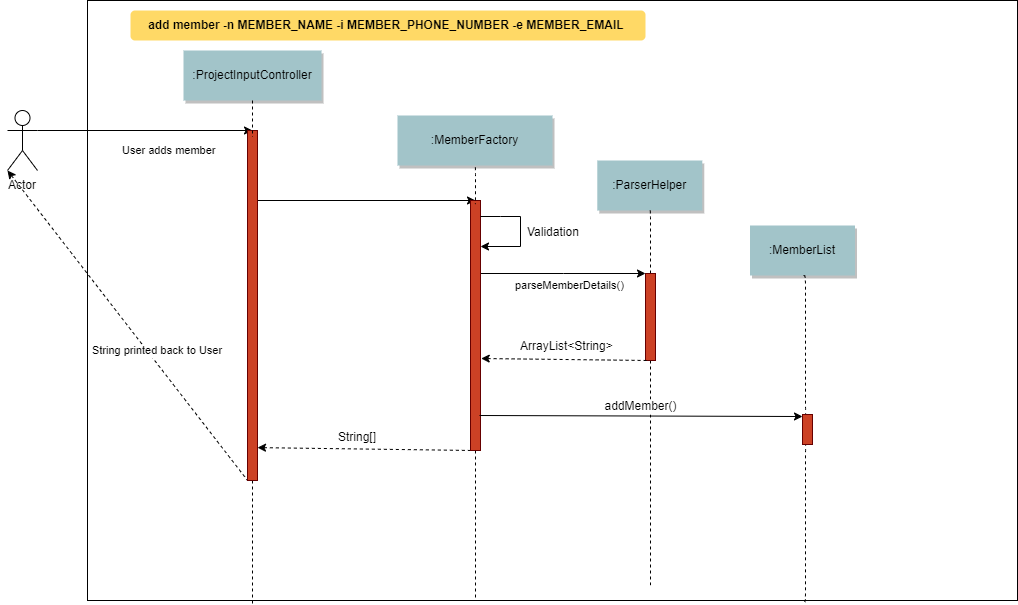

The diagram above was exported from draw.io. Its source (the exported page's mxGraphModel, read from the mxfile embedded in the PNG):
<mxGraphModel dx="1540" dy="523" grid="1" gridSize="10" guides="1" tooltips="1" connect="1" arrows="1" fold="1" page="0" pageScale="1.5" pageWidth="826" pageHeight="1169" background="#ffffff" math="0" shadow="0">
  <root>
    <mxCell id="0" />
    <mxCell id="1" parent="0" />
    <mxCell id="83lZereQvott_q0FPb2X-73" value="" style="" parent="1" vertex="1">
      <mxGeometry x="30" y="320" width="930" height="600" as="geometry" />
    </mxCell>
    <mxCell id="83lZereQvott_q0FPb2X-74" value=":ProjectInputController" style="shadow=1;fillColor=#A2C4C9;strokeColor=none" parent="1" vertex="1">
      <mxGeometry x="126" y="370" width="138" height="50" as="geometry" />
    </mxCell>
    <mxCell id="83lZereQvott_q0FPb2X-75" value=":MemberFactory" style="shadow=1;fillColor=#A2C4C9;strokeColor=none" parent="1" vertex="1">
      <mxGeometry x="340" y="435" width="155" height="50" as="geometry" />
    </mxCell>
    <mxCell id="83lZereQvott_q0FPb2X-76" value="" style="edgeStyle=none;verticalLabelPosition=top;verticalAlign=bottom;entryX=0.5;entryY=0;entryDx=0;entryDy=0;" parent="1" target="83lZereQvott_q0FPb2X-99" edge="1">
      <mxGeometry x="-10" y="310" width="100" height="100" as="geometry">
        <mxPoint x="200" y="520" as="sourcePoint" />
        <mxPoint x="330" y="489.5" as="targetPoint" />
        <mxPoint x="3" y="20" as="offset" />
      </mxGeometry>
    </mxCell>
    <mxCell id="83lZereQvott_q0FPb2X-77" value="" style="edgeStyle=none;verticalLabelPosition=top;verticalAlign=bottom;endArrow=none;startArrow=classic;dashed=1;exitX=1;exitY=0.906;exitDx=0;exitDy=0;exitPerimeter=0;" parent="1" source="83lZereQvott_q0FPb2X-96" edge="1">
      <mxGeometry x="210" y="584.2588734567901" width="100" height="100" as="geometry">
        <mxPoint x="201" y="772" as="sourcePoint" />
        <mxPoint x="416" y="770" as="targetPoint" />
      </mxGeometry>
    </mxCell>
    <mxCell id="83lZereQvott_q0FPb2X-107" value="String[]" style="text;html=1;resizable=0;points=[];align=center;verticalAlign=middle;labelBackgroundColor=#ffffff;" parent="83lZereQvott_q0FPb2X-77" vertex="1" connectable="0">
      <mxGeometry relative="1" as="geometry">
        <mxPoint x="-8" y="-13.5" as="offset" />
      </mxGeometry>
    </mxCell>
    <mxCell id="83lZereQvott_q0FPb2X-78" value=":ParserHelper" style="shadow=1;fillColor=#A2C4C9;strokeColor=none" parent="1" vertex="1">
      <mxGeometry x="539.7839506172838" y="480" width="105" height="50" as="geometry" />
    </mxCell>
    <mxCell id="83lZereQvott_q0FPb2X-79" value=":MemberList" style="shadow=1;fillColor=#A2C4C9;strokeColor=none" parent="1" vertex="1">
      <mxGeometry x="692.5" y="545" width="105" height="50" as="geometry" />
    </mxCell>
    <mxCell id="83lZereQvott_q0FPb2X-81" value="add member -n MEMBER_NAME -i MEMBER_PHONE_NUMBER -e MEMBER_EMAIL " style="rounded=1;fontStyle=1;fillColor=#FFD966;strokeColor=none" parent="1" vertex="1">
      <mxGeometry x="73" y="330" width="515" height="30" as="geometry" />
    </mxCell>
    <mxCell id="83lZereQvott_q0FPb2X-82" value="Actor" style="shape=umlActor;verticalLabelPosition=bottom;labelBackgroundColor=#ffffff;verticalAlign=top;html=1;outlineConnect=0;" parent="1" vertex="1">
      <mxGeometry x="-50" y="430" width="30" height="60" as="geometry" />
    </mxCell>
    <mxCell id="83lZereQvott_q0FPb2X-83" value="User adds member" style="edgeStyle=none;verticalLabelPosition=top;verticalAlign=bottom;labelPosition=left;align=right;exitX=1;exitY=0.3333333333333333;exitDx=0;exitDy=0;exitPerimeter=0;" parent="1" source="83lZereQvott_q0FPb2X-82" edge="1">
      <mxGeometry width="100" height="100" as="geometry">
        <mxPoint x="-20" y="490" as="sourcePoint" />
        <mxPoint x="195" y="450" as="targetPoint" />
        <mxPoint x="73" y="30" as="offset" />
      </mxGeometry>
    </mxCell>
    <mxCell id="83lZereQvott_q0FPb2X-85" value="" style="edgeStyle=elbowEdgeStyle;elbow=horizontal;endArrow=none;dashed=1;exitX=0.5;exitY=1;exitDx=0;exitDy=0;entryX=0.177;entryY=1.005;entryDx=0;entryDy=0;entryPerimeter=0;" parent="1" target="83lZereQvott_q0FPb2X-73" edge="1">
      <mxGeometry x="220" y="1160" width="100" height="100" as="geometry">
        <mxPoint x="195" y="800" as="sourcePoint" />
        <mxPoint x="195" y="1130" as="targetPoint" />
      </mxGeometry>
    </mxCell>
    <mxCell id="83lZereQvott_q0FPb2X-86" value="" style="edgeStyle=elbowEdgeStyle;elbow=horizontal;endArrow=none;dashed=1;exitX=0.5;exitY=1;exitDx=0;exitDy=0;" parent="1" source="83lZereQvott_q0FPb2X-99" target="83lZereQvott_q0FPb2X-73" edge="1">
      <mxGeometry x="442" y="1120" width="100" height="100" as="geometry">
        <mxPoint x="418" y="790" as="sourcePoint" />
        <mxPoint x="417" y="960" as="targetPoint" />
      </mxGeometry>
    </mxCell>
    <mxCell id="83lZereQvott_q0FPb2X-87" value="" style="edgeStyle=elbowEdgeStyle;elbow=horizontal;endArrow=none;dashed=1;exitX=0.5;exitY=1;exitDx=0;exitDy=0;" parent="1" source="83lZereQvott_q0FPb2X-100" target="83lZereQvott_q0FPb2X-73" edge="1">
      <mxGeometry x="452" y="1130" width="100" height="100" as="geometry">
        <mxPoint x="593" y="780" as="sourcePoint" />
        <mxPoint x="425" y="1129" as="targetPoint" />
        <Array as="points">
          <mxPoint x="592" y="780" />
        </Array>
      </mxGeometry>
    </mxCell>
    <mxCell id="83lZereQvott_q0FPb2X-88" value="" style="edgeStyle=elbowEdgeStyle;elbow=horizontal;endArrow=none;dashed=1;exitX=0.5;exitY=1;exitDx=0;exitDy=0;entryX=0.769;entryY=1.004;entryDx=0;entryDy=0;entryPerimeter=0;" parent="1" source="83lZereQvott_q0FPb2X-92" target="83lZereQvott_q0FPb2X-73" edge="1">
      <mxGeometry x="462" y="1140" width="100" height="100" as="geometry">
        <mxPoint x="745" y="770" as="sourcePoint" />
        <mxPoint x="604" y="1133" as="targetPoint" />
      </mxGeometry>
    </mxCell>
    <mxCell id="83lZereQvott_q0FPb2X-90" value="String printed back to User" style="edgeStyle=none;verticalLabelPosition=top;verticalAlign=bottom;endArrow=none;startArrow=classic;dashed=1;entryX=-0.3;entryY=0.939;entryDx=0;entryDy=0;entryPerimeter=0;exitX=0;exitY=1;exitDx=0;exitDy=0;exitPerimeter=0;" parent="1" source="83lZereQvott_q0FPb2X-82" edge="1">
      <mxGeometry width="100" height="100" as="geometry">
        <mxPoint x="-20" y="800.7588734567901" as="sourcePoint" />
        <mxPoint x="190" y="799.8699999999999" as="targetPoint" />
        <mxPoint x="30" y="35" as="offset" />
      </mxGeometry>
    </mxCell>
    <mxCell id="83lZereQvott_q0FPb2X-91" style="edgeStyle=elbowEdgeStyle;rounded=1;orthogonalLoop=1;jettySize=auto;html=1;exitX=0.5;exitY=0;exitDx=0;exitDy=0;entryX=0.5;entryY=1;entryDx=0;entryDy=0;endArrow=none;endFill=0;dashed=1;" parent="1" source="83lZereQvott_q0FPb2X-92" target="83lZereQvott_q0FPb2X-79" edge="1">
      <mxGeometry relative="1" as="geometry">
        <mxPoint x="745.294117647059" y="610.1176470588235" as="targetPoint" />
      </mxGeometry>
    </mxCell>
    <mxCell id="83lZereQvott_q0FPb2X-92" value="" style="fillColor=#CC4125;strokeColor=#660000" parent="1" vertex="1">
      <mxGeometry x="745" y="734" width="10" height="30" as="geometry" />
    </mxCell>
    <mxCell id="83lZereQvott_q0FPb2X-94" style="edgeStyle=elbowEdgeStyle;rounded=1;orthogonalLoop=1;jettySize=auto;html=1;exitX=0.5;exitY=0;exitDx=0;exitDy=0;entryX=0.5;entryY=1;entryDx=0;entryDy=0;endArrow=none;endFill=0;dashed=1;" parent="1" source="83lZereQvott_q0FPb2X-100" target="83lZereQvott_q0FPb2X-78" edge="1">
      <mxGeometry relative="1" as="geometry">
        <mxPoint x="940" y="1040" as="sourcePoint" />
        <mxPoint x="592.3529411764707" y="552.4705882352941" as="targetPoint" />
      </mxGeometry>
    </mxCell>
    <mxCell id="83lZereQvott_q0FPb2X-95" style="edgeStyle=elbowEdgeStyle;rounded=1;orthogonalLoop=1;jettySize=auto;html=1;exitX=1;exitY=0.75;exitDx=0;exitDy=0;dashed=1;endArrow=none;endFill=0;" parent="1" source="83lZereQvott_q0FPb2X-96" target="83lZereQvott_q0FPb2X-73" edge="1">
      <mxGeometry relative="1" as="geometry" />
    </mxCell>
    <mxCell id="83lZereQvott_q0FPb2X-96" value="" style="fillColor=#CC4125;strokeColor=#660000" parent="1" vertex="1">
      <mxGeometry x="190" y="450" width="10" height="350" as="geometry" />
    </mxCell>
    <mxCell id="83lZereQvott_q0FPb2X-97" value="" style="edgeStyle=orthogonalEdgeStyle;rounded=0;orthogonalLoop=1;jettySize=auto;html=1;exitX=0.94;exitY=0.298;exitDx=0;exitDy=0;entryX=-0.04;entryY=0.003;entryDx=0;entryDy=0;entryPerimeter=0;exitPerimeter=0;" parent="1" source="83lZereQvott_q0FPb2X-99" target="83lZereQvott_q0FPb2X-100" edge="1">
      <mxGeometry relative="1" as="geometry">
        <mxPoint x="420" y="570" as="sourcePoint" />
        <Array as="points">
          <mxPoint x="422" y="593" />
          <mxPoint x="506" y="593" />
        </Array>
      </mxGeometry>
    </mxCell>
    <mxCell id="83lZereQvott_q0FPb2X-98" value="&lt;span style=&quot;font-size: 11px&quot;&gt;parseMemberDetails()&lt;/span&gt;" style="text;html=1;resizable=0;points=[];align=center;verticalAlign=middle;labelBackgroundColor=#ffffff;" parent="83lZereQvott_q0FPb2X-97" vertex="1" connectable="0">
      <mxGeometry x="0.5978" y="-2" relative="1" as="geometry">
        <mxPoint x="-42" y="8" as="offset" />
      </mxGeometry>
    </mxCell>
    <mxCell id="83lZereQvott_q0FPb2X-99" value="" style="fillColor=#CC4125;strokeColor=#660000" parent="1" vertex="1">
      <mxGeometry x="413" y="520" width="10" height="250" as="geometry" />
    </mxCell>
    <mxCell id="83lZereQvott_q0FPb2X-100" value="" style="fillColor=#CC4125;strokeColor=#660000" parent="1" vertex="1">
      <mxGeometry x="588" y="593" width="10" height="87" as="geometry" />
    </mxCell>
    <mxCell id="83lZereQvott_q0FPb2X-101" value="" style="edgeStyle=none;verticalLabelPosition=top;verticalAlign=bottom;endArrow=none;startArrow=classic;dashed=1;entryX=0.25;entryY=1;entryDx=0;entryDy=0;exitX=1.072;exitY=0.632;exitDx=0;exitDy=0;exitPerimeter=0;" parent="1" source="83lZereQvott_q0FPb2X-99" target="83lZereQvott_q0FPb2X-100" edge="1">
      <mxGeometry x="314.5" y="783.7588734567901" width="100" height="100" as="geometry">
        <mxPoint x="425" y="690" as="sourcePoint" />
        <mxPoint x="567" y="596" as="targetPoint" />
      </mxGeometry>
    </mxCell>
    <mxCell id="83lZereQvott_q0FPb2X-102" value="" style="edgeStyle=elbowEdgeStyle;elbow=horizontal;endArrow=none;dashed=1;exitX=0.5;exitY=1;exitDx=0;exitDy=0;" parent="1" edge="1">
      <mxGeometry x="220" y="780" width="100" height="100" as="geometry">
        <mxPoint x="195" y="420" as="sourcePoint" />
        <mxPoint x="195" y="456.5" as="targetPoint" />
      </mxGeometry>
    </mxCell>
    <mxCell id="83lZereQvott_q0FPb2X-103" value="" style="edgeStyle=elbowEdgeStyle;elbow=horizontal;endArrow=none;dashed=1;exitX=0.5;exitY=1;exitDx=0;exitDy=0;" parent="1" edge="1">
      <mxGeometry x="442.5" y="847" width="100" height="100" as="geometry">
        <mxPoint x="417.5" y="487" as="sourcePoint" />
        <mxPoint x="417.5" y="523.5" as="targetPoint" />
      </mxGeometry>
    </mxCell>
    <mxCell id="83lZereQvott_q0FPb2X-104" value="ArrayList&amp;lt;String&amp;gt;" style="text;html=1;resizable=0;points=[];align=center;verticalAlign=middle;labelBackgroundColor=#ffffff;" parent="1" vertex="1" connectable="0">
      <mxGeometry x="550.5" y="656" as="geometry">
        <mxPoint x="-42" y="8" as="offset" />
      </mxGeometry>
    </mxCell>
    <mxCell id="83lZereQvott_q0FPb2X-106" value="addMember()" style="edgeStyle=none;verticalLabelPosition=top;verticalAlign=bottom;entryX=0;entryY=0.067;entryDx=0;entryDy=0;entryPerimeter=0;exitX=0.9;exitY=0.86;exitDx=0;exitDy=0;exitPerimeter=0;fontSize=12;" parent="1" source="83lZereQvott_q0FPb2X-99" target="83lZereQvott_q0FPb2X-92" edge="1">
      <mxGeometry x="263.5" y="733" width="100" height="100" as="geometry">
        <mxPoint x="421.5" y="740" as="sourcePoint" />
        <mxPoint x="568.5" y="740.48" as="targetPoint" />
      </mxGeometry>
    </mxCell>
    <mxCell id="83lZereQvott_q0FPb2X-116" value="" style="endArrow=classic;html=1;rounded=0;" parent="1" edge="1">
      <mxGeometry width="50" height="50" relative="1" as="geometry">
        <mxPoint x="423" y="536" as="sourcePoint" />
        <mxPoint x="423" y="566" as="targetPoint" />
        <Array as="points">
          <mxPoint x="443" y="536" />
          <mxPoint x="463" y="536" />
          <mxPoint x="463" y="566" />
        </Array>
      </mxGeometry>
    </mxCell>
    <mxCell id="83lZereQvott_q0FPb2X-117" value="Validation" style="text;html=1;resizable=0;points=[];align=center;verticalAlign=middle;labelBackgroundColor=#ffffff;" parent="83lZereQvott_q0FPb2X-116" vertex="1" connectable="0">
      <mxGeometry x="-0.0364" relative="1" as="geometry">
        <mxPoint x="32" y="1" as="offset" />
      </mxGeometry>
    </mxCell>
  </root>
</mxGraphModel>